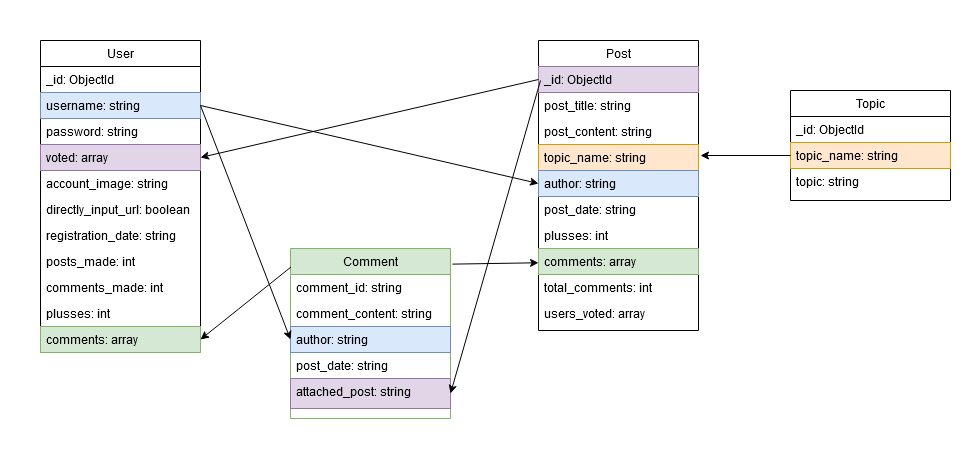

The diagram above was exported from draw.io. Its source (the exported page's mxGraphModel, read from the mxfile embedded in the PNG):
<mxGraphModel dx="1246" dy="627" grid="1" gridSize="10" guides="1" tooltips="1" connect="1" arrows="1" fold="1" page="1" pageScale="1" pageWidth="827" pageHeight="1169" math="0" shadow="0">
  <root>
    <mxCell id="WIyWlLk6GJQsqaUBKTNV-0" />
    <mxCell id="WIyWlLk6GJQsqaUBKTNV-1" parent="WIyWlLk6GJQsqaUBKTNV-0" />
    <mxCell id="TXO4oj0-fdL5PHBJKD_Y-48" value="" style="shape=ext;double=1;rounded=0;whiteSpace=wrap;html=1;fillColor=none;strokeColor=none;" vertex="1" parent="WIyWlLk6GJQsqaUBKTNV-1">
      <mxGeometry x="70" y="80" width="970" height="470" as="geometry" />
    </mxCell>
    <mxCell id="zkfFHV4jXpPFQw0GAbJ--0" value="User&#10;" style="swimlane;fontStyle=0;align=center;verticalAlign=top;childLayout=stackLayout;horizontal=1;startSize=26;horizontalStack=0;resizeParent=1;resizeLast=0;collapsible=1;marginBottom=0;rounded=0;shadow=0;strokeWidth=1;" parent="WIyWlLk6GJQsqaUBKTNV-1" vertex="1">
      <mxGeometry x="110" y="120" width="160" height="312" as="geometry">
        <mxRectangle x="230" y="140" width="160" height="26" as="alternateBounds" />
      </mxGeometry>
    </mxCell>
    <mxCell id="zkfFHV4jXpPFQw0GAbJ--1" value="_id: ObjectId" style="text;align=left;verticalAlign=top;spacingLeft=4;spacingRight=4;overflow=hidden;rotatable=0;points=[[0,0.5],[1,0.5]];portConstraint=eastwest;" parent="zkfFHV4jXpPFQw0GAbJ--0" vertex="1">
      <mxGeometry y="26" width="160" height="26" as="geometry" />
    </mxCell>
    <mxCell id="zkfFHV4jXpPFQw0GAbJ--2" value="username: string" style="text;align=left;verticalAlign=top;spacingLeft=4;spacingRight=4;overflow=hidden;rotatable=0;points=[[0,0.5],[1,0.5]];portConstraint=eastwest;rounded=0;shadow=0;html=0;fillColor=#dae8fc;strokeColor=#6c8ebf;" parent="zkfFHV4jXpPFQw0GAbJ--0" vertex="1">
      <mxGeometry y="52" width="160" height="26" as="geometry" />
    </mxCell>
    <mxCell id="zkfFHV4jXpPFQw0GAbJ--3" value="password: string" style="text;align=left;verticalAlign=top;spacingLeft=4;spacingRight=4;overflow=hidden;rotatable=0;points=[[0,0.5],[1,0.5]];portConstraint=eastwest;rounded=0;shadow=0;html=0;" parent="zkfFHV4jXpPFQw0GAbJ--0" vertex="1">
      <mxGeometry y="78" width="160" height="26" as="geometry" />
    </mxCell>
    <mxCell id="TXO4oj0-fdL5PHBJKD_Y-7" value="voted: array" style="text;align=left;verticalAlign=top;spacingLeft=4;spacingRight=4;overflow=hidden;rotatable=0;points=[[0,0.5],[1,0.5]];portConstraint=eastwest;fillColor=#e1d5e7;strokeColor=#9673a6;" vertex="1" parent="zkfFHV4jXpPFQw0GAbJ--0">
      <mxGeometry y="104" width="160" height="26" as="geometry" />
    </mxCell>
    <mxCell id="TXO4oj0-fdL5PHBJKD_Y-8" value="account_image: string" style="text;align=left;verticalAlign=top;spacingLeft=4;spacingRight=4;overflow=hidden;rotatable=0;points=[[0,0.5],[1,0.5]];portConstraint=eastwest;rounded=0;shadow=0;html=0;" vertex="1" parent="zkfFHV4jXpPFQw0GAbJ--0">
      <mxGeometry y="130" width="160" height="26" as="geometry" />
    </mxCell>
    <mxCell id="TXO4oj0-fdL5PHBJKD_Y-9" value="directly_input_url: boolean" style="text;align=left;verticalAlign=top;spacingLeft=4;spacingRight=4;overflow=hidden;rotatable=0;points=[[0,0.5],[1,0.5]];portConstraint=eastwest;rounded=0;shadow=0;html=0;" vertex="1" parent="zkfFHV4jXpPFQw0GAbJ--0">
      <mxGeometry y="156" width="160" height="26" as="geometry" />
    </mxCell>
    <mxCell id="TXO4oj0-fdL5PHBJKD_Y-10" value="registration_date: string" style="text;align=left;verticalAlign=top;spacingLeft=4;spacingRight=4;overflow=hidden;rotatable=0;points=[[0,0.5],[1,0.5]];portConstraint=eastwest;" vertex="1" parent="zkfFHV4jXpPFQw0GAbJ--0">
      <mxGeometry y="182" width="160" height="26" as="geometry" />
    </mxCell>
    <mxCell id="TXO4oj0-fdL5PHBJKD_Y-11" value="posts_made: int" style="text;align=left;verticalAlign=top;spacingLeft=4;spacingRight=4;overflow=hidden;rotatable=0;points=[[0,0.5],[1,0.5]];portConstraint=eastwest;rounded=0;shadow=0;html=0;" vertex="1" parent="zkfFHV4jXpPFQw0GAbJ--0">
      <mxGeometry y="208" width="160" height="26" as="geometry" />
    </mxCell>
    <mxCell id="TXO4oj0-fdL5PHBJKD_Y-12" value="comments_made: int" style="text;align=left;verticalAlign=top;spacingLeft=4;spacingRight=4;overflow=hidden;rotatable=0;points=[[0,0.5],[1,0.5]];portConstraint=eastwest;rounded=0;shadow=0;html=0;" vertex="1" parent="zkfFHV4jXpPFQw0GAbJ--0">
      <mxGeometry y="234" width="160" height="26" as="geometry" />
    </mxCell>
    <mxCell id="TXO4oj0-fdL5PHBJKD_Y-13" value="plusses: int" style="text;align=left;verticalAlign=top;spacingLeft=4;spacingRight=4;overflow=hidden;rotatable=0;points=[[0,0.5],[1,0.5]];portConstraint=eastwest;" vertex="1" parent="zkfFHV4jXpPFQw0GAbJ--0">
      <mxGeometry y="260" width="160" height="26" as="geometry" />
    </mxCell>
    <mxCell id="TXO4oj0-fdL5PHBJKD_Y-14" value="comments: array" style="text;align=left;verticalAlign=top;spacingLeft=4;spacingRight=4;overflow=hidden;rotatable=0;points=[[0,0.5],[1,0.5]];portConstraint=eastwest;rounded=0;shadow=0;html=0;fillColor=#d5e8d4;strokeColor=#82b366;" vertex="1" parent="zkfFHV4jXpPFQw0GAbJ--0">
      <mxGeometry y="286" width="160" height="26" as="geometry" />
    </mxCell>
    <mxCell id="zkfFHV4jXpPFQw0GAbJ--13" value="Topic&#10;" style="swimlane;fontStyle=0;align=center;verticalAlign=top;childLayout=stackLayout;horizontal=1;startSize=26;horizontalStack=0;resizeParent=1;resizeLast=0;collapsible=1;marginBottom=0;rounded=0;shadow=0;strokeWidth=1;" parent="WIyWlLk6GJQsqaUBKTNV-1" vertex="1">
      <mxGeometry x="860" y="170" width="160" height="110" as="geometry">
        <mxRectangle x="340" y="380" width="170" height="26" as="alternateBounds" />
      </mxGeometry>
    </mxCell>
    <mxCell id="zkfFHV4jXpPFQw0GAbJ--14" value="_id: ObjectId" style="text;align=left;verticalAlign=top;spacingLeft=4;spacingRight=4;overflow=hidden;rotatable=0;points=[[0,0.5],[1,0.5]];portConstraint=eastwest;" parent="zkfFHV4jXpPFQw0GAbJ--13" vertex="1">
      <mxGeometry y="26" width="160" height="26" as="geometry" />
    </mxCell>
    <mxCell id="TXO4oj0-fdL5PHBJKD_Y-6" value="topic_name: string" style="text;align=left;verticalAlign=top;spacingLeft=4;spacingRight=4;overflow=hidden;rotatable=0;points=[[0,0.5],[1,0.5]];portConstraint=eastwest;fillColor=#ffe6cc;strokeColor=#d79b00;" vertex="1" parent="zkfFHV4jXpPFQw0GAbJ--13">
      <mxGeometry y="52" width="160" height="26" as="geometry" />
    </mxCell>
    <mxCell id="TXO4oj0-fdL5PHBJKD_Y-16" value="topic: string" style="text;align=left;verticalAlign=top;spacingLeft=4;spacingRight=4;overflow=hidden;rotatable=0;points=[[0,0.5],[1,0.5]];portConstraint=eastwest;" vertex="1" parent="zkfFHV4jXpPFQw0GAbJ--13">
      <mxGeometry y="78" width="160" height="26" as="geometry" />
    </mxCell>
    <mxCell id="zkfFHV4jXpPFQw0GAbJ--17" value="Post" style="swimlane;fontStyle=0;align=center;verticalAlign=top;childLayout=stackLayout;horizontal=1;startSize=26;horizontalStack=0;resizeParent=1;resizeLast=0;collapsible=1;marginBottom=0;rounded=0;shadow=0;strokeWidth=1;" parent="WIyWlLk6GJQsqaUBKTNV-1" vertex="1">
      <mxGeometry x="608" y="120" width="160" height="290" as="geometry">
        <mxRectangle x="550" y="140" width="160" height="26" as="alternateBounds" />
      </mxGeometry>
    </mxCell>
    <mxCell id="zkfFHV4jXpPFQw0GAbJ--18" value="_id: ObjectId" style="text;align=left;verticalAlign=top;spacingLeft=4;spacingRight=4;overflow=hidden;rotatable=0;points=[[0,0.5],[1,0.5]];portConstraint=eastwest;fillColor=#e1d5e7;strokeColor=#9673a6;" parent="zkfFHV4jXpPFQw0GAbJ--17" vertex="1">
      <mxGeometry y="26" width="160" height="26" as="geometry" />
    </mxCell>
    <mxCell id="zkfFHV4jXpPFQw0GAbJ--19" value="post_title: string" style="text;align=left;verticalAlign=top;spacingLeft=4;spacingRight=4;overflow=hidden;rotatable=0;points=[[0,0.5],[1,0.5]];portConstraint=eastwest;rounded=0;shadow=0;html=0;" parent="zkfFHV4jXpPFQw0GAbJ--17" vertex="1">
      <mxGeometry y="52" width="160" height="26" as="geometry" />
    </mxCell>
    <mxCell id="zkfFHV4jXpPFQw0GAbJ--20" value="post_content: string" style="text;align=left;verticalAlign=top;spacingLeft=4;spacingRight=4;overflow=hidden;rotatable=0;points=[[0,0.5],[1,0.5]];portConstraint=eastwest;rounded=0;shadow=0;html=0;" parent="zkfFHV4jXpPFQw0GAbJ--17" vertex="1">
      <mxGeometry y="78" width="160" height="26" as="geometry" />
    </mxCell>
    <mxCell id="zkfFHV4jXpPFQw0GAbJ--21" value="topic_name: string&#10;" style="text;align=left;verticalAlign=top;spacingLeft=4;spacingRight=4;overflow=hidden;rotatable=0;points=[[0,0.5],[1,0.5]];portConstraint=eastwest;rounded=0;shadow=0;html=0;fillColor=#ffe6cc;strokeColor=#d79b00;" parent="zkfFHV4jXpPFQw0GAbJ--17" vertex="1">
      <mxGeometry y="104" width="160" height="26" as="geometry" />
    </mxCell>
    <mxCell id="zkfFHV4jXpPFQw0GAbJ--22" value="author: string&#10;" style="text;align=left;verticalAlign=top;spacingLeft=4;spacingRight=4;overflow=hidden;rotatable=0;points=[[0,0.5],[1,0.5]];portConstraint=eastwest;rounded=0;shadow=0;html=0;fillColor=#dae8fc;strokeColor=#6c8ebf;" parent="zkfFHV4jXpPFQw0GAbJ--17" vertex="1">
      <mxGeometry y="130" width="160" height="26" as="geometry" />
    </mxCell>
    <mxCell id="TXO4oj0-fdL5PHBJKD_Y-1" value="post_date: string" style="text;align=left;verticalAlign=top;spacingLeft=4;spacingRight=4;overflow=hidden;rotatable=0;points=[[0,0.5],[1,0.5]];portConstraint=eastwest;" vertex="1" parent="zkfFHV4jXpPFQw0GAbJ--17">
      <mxGeometry y="156" width="160" height="26" as="geometry" />
    </mxCell>
    <mxCell id="TXO4oj0-fdL5PHBJKD_Y-2" value="plusses: int" style="text;align=left;verticalAlign=top;spacingLeft=4;spacingRight=4;overflow=hidden;rotatable=0;points=[[0,0.5],[1,0.5]];portConstraint=eastwest;rounded=0;shadow=0;html=0;" vertex="1" parent="zkfFHV4jXpPFQw0GAbJ--17">
      <mxGeometry y="182" width="160" height="26" as="geometry" />
    </mxCell>
    <mxCell id="TXO4oj0-fdL5PHBJKD_Y-5" value="comments: array" style="text;align=left;verticalAlign=top;spacingLeft=4;spacingRight=4;overflow=hidden;rotatable=0;points=[[0,0.5],[1,0.5]];portConstraint=eastwest;rounded=0;shadow=0;html=0;fillColor=#d5e8d4;strokeColor=#82b366;" vertex="1" parent="zkfFHV4jXpPFQw0GAbJ--17">
      <mxGeometry y="208" width="160" height="26" as="geometry" />
    </mxCell>
    <mxCell id="TXO4oj0-fdL5PHBJKD_Y-4" value="total_comments: int" style="text;align=left;verticalAlign=top;spacingLeft=4;spacingRight=4;overflow=hidden;rotatable=0;points=[[0,0.5],[1,0.5]];portConstraint=eastwest;rounded=0;shadow=0;html=0;" vertex="1" parent="zkfFHV4jXpPFQw0GAbJ--17">
      <mxGeometry y="234" width="160" height="26" as="geometry" />
    </mxCell>
    <mxCell id="TXO4oj0-fdL5PHBJKD_Y-3" value="users_voted: array" style="text;align=left;verticalAlign=top;spacingLeft=4;spacingRight=4;overflow=hidden;rotatable=0;points=[[0,0.5],[1,0.5]];portConstraint=eastwest;rounded=0;shadow=0;html=0;" vertex="1" parent="zkfFHV4jXpPFQw0GAbJ--17">
      <mxGeometry y="260" width="160" height="26" as="geometry" />
    </mxCell>
    <mxCell id="TXO4oj0-fdL5PHBJKD_Y-33" value="Comment" style="swimlane;fontStyle=0;align=center;verticalAlign=top;childLayout=stackLayout;horizontal=1;startSize=26;horizontalStack=0;resizeParent=1;resizeLast=0;collapsible=1;marginBottom=0;rounded=0;shadow=0;strokeWidth=1;fillColor=#d5e8d4;strokeColor=#82b366;" vertex="1" parent="WIyWlLk6GJQsqaUBKTNV-1">
      <mxGeometry x="360" y="328" width="160" height="170" as="geometry">
        <mxRectangle x="340" y="380" width="170" height="26" as="alternateBounds" />
      </mxGeometry>
    </mxCell>
    <mxCell id="TXO4oj0-fdL5PHBJKD_Y-34" value="comment_id: string" style="text;align=left;verticalAlign=top;spacingLeft=4;spacingRight=4;overflow=hidden;rotatable=0;points=[[0,0.5],[1,0.5]];portConstraint=eastwest;" vertex="1" parent="TXO4oj0-fdL5PHBJKD_Y-33">
      <mxGeometry y="26" width="160" height="26" as="geometry" />
    </mxCell>
    <mxCell id="TXO4oj0-fdL5PHBJKD_Y-35" value="comment_content: string" style="text;align=left;verticalAlign=top;spacingLeft=4;spacingRight=4;overflow=hidden;rotatable=0;points=[[0,0.5],[1,0.5]];portConstraint=eastwest;" vertex="1" parent="TXO4oj0-fdL5PHBJKD_Y-33">
      <mxGeometry y="52" width="160" height="26" as="geometry" />
    </mxCell>
    <mxCell id="TXO4oj0-fdL5PHBJKD_Y-38" value="author: string" style="text;align=left;verticalAlign=top;spacingLeft=4;spacingRight=4;overflow=hidden;rotatable=0;points=[[0,0.5],[1,0.5]];portConstraint=eastwest;fillColor=#dae8fc;strokeColor=#6c8ebf;" vertex="1" parent="TXO4oj0-fdL5PHBJKD_Y-33">
      <mxGeometry y="78" width="160" height="26" as="geometry" />
    </mxCell>
    <mxCell id="TXO4oj0-fdL5PHBJKD_Y-37" value="post_date: string" style="text;align=left;verticalAlign=top;spacingLeft=4;spacingRight=4;overflow=hidden;rotatable=0;points=[[0,0.5],[1,0.5]];portConstraint=eastwest;" vertex="1" parent="TXO4oj0-fdL5PHBJKD_Y-33">
      <mxGeometry y="104" width="160" height="26" as="geometry" />
    </mxCell>
    <mxCell id="TXO4oj0-fdL5PHBJKD_Y-36" value="attached_post: string" style="text;align=left;verticalAlign=top;spacingLeft=4;spacingRight=4;overflow=hidden;rotatable=0;points=[[0,0.5],[1,0.5]];portConstraint=eastwest;fillColor=#e1d5e7;strokeColor=#9673a6;" vertex="1" parent="TXO4oj0-fdL5PHBJKD_Y-33">
      <mxGeometry y="130" width="160" height="30" as="geometry" />
    </mxCell>
    <mxCell id="TXO4oj0-fdL5PHBJKD_Y-40" value="" style="endArrow=classic;html=1;entryX=1;entryY=0.5;entryDx=0;entryDy=0;exitX=0.003;exitY=0.109;exitDx=0;exitDy=0;exitPerimeter=0;" edge="1" parent="WIyWlLk6GJQsqaUBKTNV-1" source="TXO4oj0-fdL5PHBJKD_Y-33" target="TXO4oj0-fdL5PHBJKD_Y-14">
      <mxGeometry width="50" height="50" relative="1" as="geometry">
        <mxPoint x="390" y="410" as="sourcePoint" />
        <mxPoint x="440" y="360" as="targetPoint" />
      </mxGeometry>
    </mxCell>
    <mxCell id="TXO4oj0-fdL5PHBJKD_Y-41" value="" style="endArrow=classic;html=1;exitX=1.012;exitY=0.092;exitDx=0;exitDy=0;exitPerimeter=0;" edge="1" parent="WIyWlLk6GJQsqaUBKTNV-1" source="TXO4oj0-fdL5PHBJKD_Y-33" target="TXO4oj0-fdL5PHBJKD_Y-5">
      <mxGeometry width="50" height="50" relative="1" as="geometry">
        <mxPoint x="580" y="430" as="sourcePoint" />
        <mxPoint x="630" y="380" as="targetPoint" />
      </mxGeometry>
    </mxCell>
    <mxCell id="TXO4oj0-fdL5PHBJKD_Y-42" value="" style="endArrow=classic;html=1;entryX=0;entryY=0.5;entryDx=0;entryDy=0;exitX=1;exitY=0.5;exitDx=0;exitDy=0;" edge="1" parent="WIyWlLk6GJQsqaUBKTNV-1" source="zkfFHV4jXpPFQw0GAbJ--2" target="zkfFHV4jXpPFQw0GAbJ--22">
      <mxGeometry width="50" height="50" relative="1" as="geometry">
        <mxPoint x="440" y="390" as="sourcePoint" />
        <mxPoint x="490" y="340" as="targetPoint" />
      </mxGeometry>
    </mxCell>
    <mxCell id="TXO4oj0-fdL5PHBJKD_Y-43" value="" style="endArrow=classic;html=1;exitX=0;exitY=0.5;exitDx=0;exitDy=0;entryX=1;entryY=0.5;entryDx=0;entryDy=0;" edge="1" parent="WIyWlLk6GJQsqaUBKTNV-1" source="zkfFHV4jXpPFQw0GAbJ--18" target="TXO4oj0-fdL5PHBJKD_Y-7">
      <mxGeometry width="50" height="50" relative="1" as="geometry">
        <mxPoint x="400" y="380" as="sourcePoint" />
        <mxPoint x="450" y="330" as="targetPoint" />
      </mxGeometry>
    </mxCell>
    <mxCell id="TXO4oj0-fdL5PHBJKD_Y-45" value="" style="endArrow=classic;html=1;entryX=0;entryY=0.5;entryDx=0;entryDy=0;exitX=1;exitY=0.5;exitDx=0;exitDy=0;" edge="1" parent="WIyWlLk6GJQsqaUBKTNV-1" source="zkfFHV4jXpPFQw0GAbJ--2" target="TXO4oj0-fdL5PHBJKD_Y-38">
      <mxGeometry width="50" height="50" relative="1" as="geometry">
        <mxPoint x="280" y="195" as="sourcePoint" />
        <mxPoint x="618" y="273" as="targetPoint" />
      </mxGeometry>
    </mxCell>
    <mxCell id="TXO4oj0-fdL5PHBJKD_Y-46" value="" style="endArrow=classic;html=1;entryX=1;entryY=0.5;entryDx=0;entryDy=0;" edge="1" parent="WIyWlLk6GJQsqaUBKTNV-1" target="TXO4oj0-fdL5PHBJKD_Y-36">
      <mxGeometry width="50" height="50" relative="1" as="geometry">
        <mxPoint x="610" y="160" as="sourcePoint" />
        <mxPoint x="628" y="283" as="targetPoint" />
      </mxGeometry>
    </mxCell>
    <mxCell id="TXO4oj0-fdL5PHBJKD_Y-47" value="" style="endArrow=classic;html=1;exitX=0;exitY=0.5;exitDx=0;exitDy=0;" edge="1" parent="WIyWlLk6GJQsqaUBKTNV-1" source="TXO4oj0-fdL5PHBJKD_Y-6">
      <mxGeometry width="50" height="50" relative="1" as="geometry">
        <mxPoint x="620" y="170" as="sourcePoint" />
        <mxPoint x="770" y="235" as="targetPoint" />
      </mxGeometry>
    </mxCell>
  </root>
</mxGraphModel>